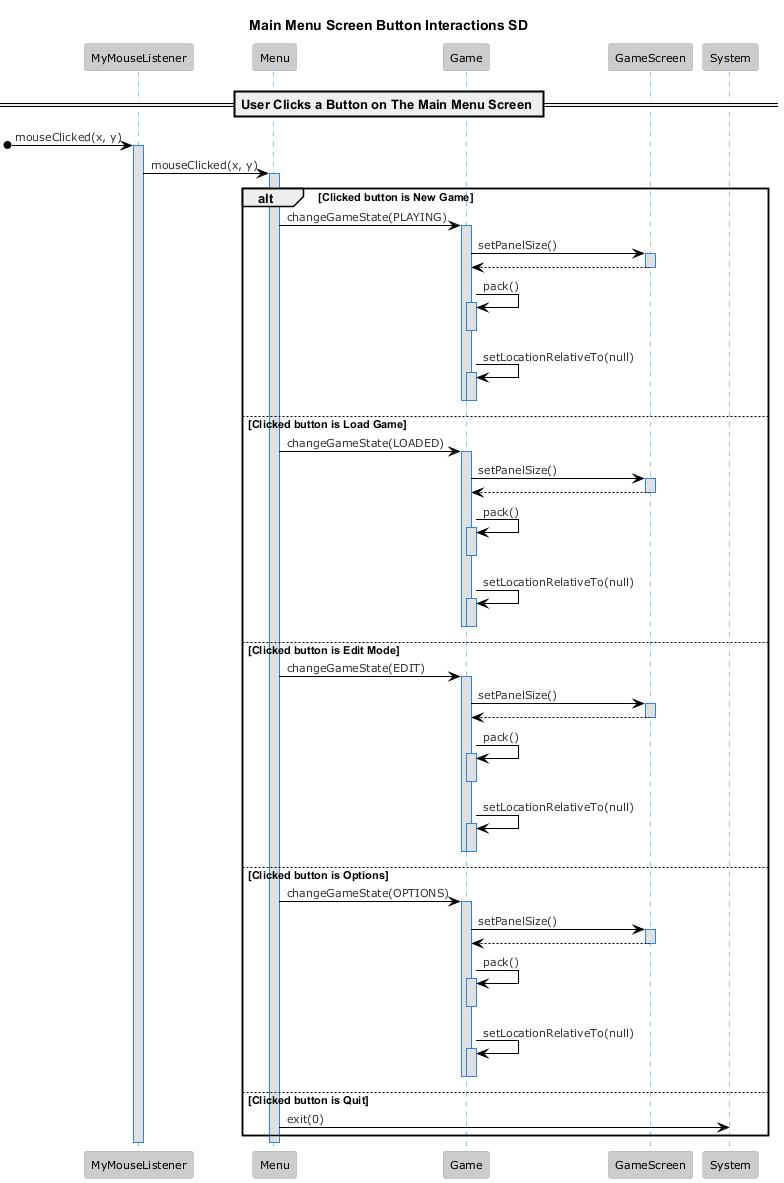

The diagram above was rendered by PlantUML. Its source (embedded in the PNG):
@startuml
!theme reddress-lightblue
title Main Menu Screen Button Interactions SD
participant "MyMouseListener" as Mouse
participant "Menu" as Menu
participant "Game" as Game
participant "GameScreen" as GameScreen

== User Clicks a Button on The Main Menu Screen == 


[o-> Mouse : mouseClicked(x, y)
activate Mouse

Mouse -> Menu : mouseClicked(x, y)
activate Menu

alt Clicked button is New Game
Menu -> Game : changeGameState(PLAYING)
activate Game
Game -> GameScreen : setPanelSize()
activate GameScreen
GameScreen --> Game
deactivate GameScreen

Game -> Game : pack()
activate Game
deactivate Game
Game -> Game : setLocationRelativeTo(null)
activate Game
deactivate Game
deactivate Game

else Clicked button is Load Game
Menu -> Game : changeGameState(LOADED)
activate Game
Game -> GameScreen : setPanelSize()
activate GameScreen
GameScreen --> Game
deactivate GameScreen

Game -> Game : pack()
activate Game
deactivate Game
Game -> Game : setLocationRelativeTo(null)
activate Game
deactivate Game
deactivate Game

else Clicked button is Edit Mode
Menu -> Game : changeGameState(EDIT)
activate Game
Game -> GameScreen : setPanelSize()
activate GameScreen
GameScreen --> Game
deactivate GameScreen

Game -> Game : pack()
activate Game
deactivate Game
Game -> Game : setLocationRelativeTo(null)
activate Game
deactivate Game
deactivate Game

else Clicked button is Options
Menu -> Game : changeGameState(OPTIONS)
activate Game
Game -> GameScreen : setPanelSize()
activate GameScreen
GameScreen --> Game
deactivate GameScreen

Game -> Game : pack()
activate Game
deactivate Game
Game -> Game : setLocationRelativeTo(null)
activate Game
deactivate Game
deactivate Game

else Clicked button is Quit
Menu -> System : exit(0)
end

deactivate Menu
deactivate Mouse
@enduml